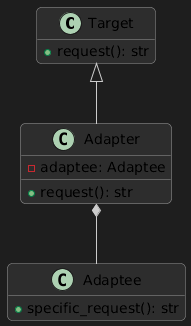

The diagram above was rendered by PlantUML. Its source (embedded in the PNG):
@startuml
skinparam backgroundColor #1e1e1e
skinparam classBackgroundColor #2d2d2d
skinparam classBorderColor #999999
skinparam classArrowColor #cccccc
skinparam shadowing false
skinparam roundcorner 10
hide empty members

class Target {
  +request(): str
}

class Adaptee {
  +specific_request(): str
}

class Adapter {
  -adaptee: Adaptee
  +request(): str
}

Target <|-- Adapter
Adapter *-- Adaptee
@enduml